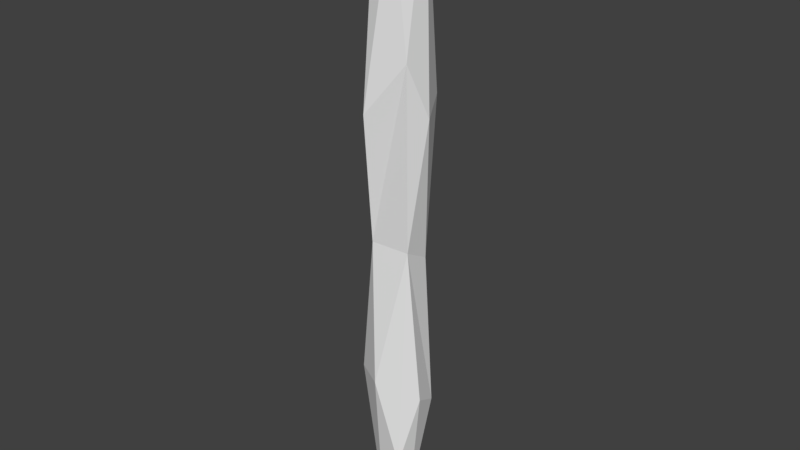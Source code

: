 # Source: Stick.blend  (saved by Blender 2.79.0; exported with 4.5.12 LTS)
import bpy
from mathutils import Matrix  # noqa: F401  (used for matrix-valued properties, if any)

bpy.ops.wm.read_factory_settings(use_empty=True)
scene = bpy.context.scene
scene.name = 'Scene'

# ---- collections
col_collection_1 = bpy.data.collections.new('Collection 1'); scene.collection.children.link(col_collection_1)

# ---- world
world_world = bpy.data.worlds.new('World'); scene.world = world_world
world_world.color = (0.05088, 0.05088, 0.05088)
world_world.use_sun_shadow = False
world_world.sun_shadow_jitter_overblur = 0.0
world_world.cycles.sampling_method = 'MANUAL'

# ---- meshes
me_cylinder_001 = bpy.data.meshes.new('Cylinder.001')
me_cylinder_001.from_pydata([(0.08679, 2.418, -0.1358), (0.159, 1.369, 0.1336), (-0.07985, -2.035, 0.1059), (-0.1567, 2.239, 0.05197), (-0.08478, 0.02979, -0.1423), (0.1182, -1.624, 0.1661), (-0.03459, -0.9512, 0.2327), (0.2209, 0.9881, -0.01346), (-0.1003, 1.367, -0.1843), (-0.1294, 0.07946, 0.1312), (0.1402, 0.06514, 0.09564), (0.1325, -0.04467, -0.1019), (0.1125, 1.075, -0.2256), (0.1907, -1.174, -0.1156), (0.2308, -1.074, 0.06674), (-0.2399, -0.9543, 0.1159), (-0.209, 1.093, -0.01816), (-0.2148, -1.606, -0.07151), (-0.1475, -1.128, -0.1899), (0.03483, -1.503, -0.2358), (-0.1163, 1.002, 0.2181), (0.1016, -2.019, 0.01817), (0.01579, 2.303, 0.09067)], [], [(12, 0, 7), (4, 18, 17), (5, 10, 6), (10, 5, 14), (8, 0, 12), (19, 11, 13), (10, 14, 13, 11), (14, 5, 21), (10, 1, 9), (5, 6, 2), (6, 9, 15), (3, 16, 20), (15, 17, 2), (15, 9, 17), (4, 19, 18), (16, 4, 9), (22, 20, 1), (11, 7, 10), (4, 12, 11), (17, 18, 21), (5, 2, 21), (18, 19, 21), (19, 13, 21), (2, 17, 21), (0, 8, 22), (1, 0, 22), (16, 3, 22), (8, 16, 22), (20, 22, 3), (17, 9, 4), (8, 12, 4), (4, 11, 19), (13, 14, 21), (7, 1, 10), (10, 9, 6), (6, 15, 2), (9, 20, 16), (4, 16, 8), (9, 1, 20), (0, 1, 7), (11, 12, 7)])
_uv = me_cylinder_001.uv_layers.new(name='UVMap')
_uv.uv.foreach_set('vector', [0.3489, 1.734, 0.3004, 2.878, 0.0716, 1.683, 1.127, 0.3857, 1.169, -0.9073, 1.301, -1.266, 0.701, -1.432, 0.7853, 0.4126, 0.5703, -0.9871, 0.7853, 0.4126, 0.701, -1.432, 0.8762, -0.8401, 0.479, 1.899, 0.3004, 2.878, 0.3489, 1.734, 0.4357, -1.194, 0.229, 0.4135, 0.2078, -0.9845, 0.05167, 0.3362, 0.06755, -1.001, 0.2078, -0.9845, 0.229, 0.4135, 0.8762, -0.8401, 0.701, -1.432, 0.8491, -2.849, 0.7853, 0.4126, 0.7253, 2.066, 0.5373, 0.3112, 0.701, -1.432, 0.5703, -0.9871, 0.5688, -2.29, -0.03193, -0.8291, -0.1975, 0.3999, -0.2804, -0.9055, -0.3183, 2.856, -0.3994, 1.668, -0.1234, 1.699, -0.2804, -0.9055, -0.3656, -2.339, -0.1446, -1.988, 1.425, -0.9599, 1.394, 0.4848, 1.301, -1.266, 1.127, 0.3857, 1.036, -1.252, 1.169, -0.9073, 1.361, 1.899, 1.127, 0.3857, 1.394, 0.4848, 0.6287, 3.821, 0.5057, 1.69, 0.7253, 2.066, 0.229, 0.4135, 0.0716, 1.683, 0.05167, 0.3362, 0.4807, 0.5267, 0.3489, 1.734, 0.229, 0.4135, 1.301, -1.266, 1.169, -0.9073, 1.191, -4.023, 0.701, -1.432, 0.5688, -2.29, 0.8491, -2.849, 1.169, -0.9073, 1.036, -1.252, 1.191, -4.023, 0.4357, -1.194, 0.2078, -0.9845, 0.1822, -2.892, -0.1446, -1.988, -0.3656, -2.339, -0.1662, -4.023, 0.9849, 2.91, 1.103, 1.904, 1.145, 4.82, 0.06719, 3.01, 0.3004, 2.878, 0.2394, 4.854, 1.361, 1.899, 1.345, 3.203, 1.145, 4.82, 1.103, 1.904, 1.361, 1.899, 1.145, 4.82, -0.1234, 1.699, -0.1284, 3.84, -0.3183, 2.856, 1.301, -1.266, 1.394, 0.4848, 1.127, 0.3857, 0.479, 1.899, 0.3489, 1.734, 0.4807, 0.5267, 0.4807, 0.5267, 0.229, 0.4135, 0.4357, -1.194, 0.2078, -0.9845, 0.06755, -1.001, 0.1822, -2.892, 0.9042, 1.767, 0.7253, 2.066, 0.7853, 0.4126, 0.7853, 0.4126, 0.5373, 0.3112, 0.5703, -0.9871, -0.03193, -0.8291, -0.2804, -0.9055, -0.1446, -1.988, -0.1975, 0.3999, -0.1234, 1.699, -0.3994, 1.668, 1.127, 0.3857, 1.361, 1.899, 1.103, 1.904, 0.5373, 0.3112, 0.7253, 2.066, 0.5057, 1.69, 0.3004, 2.878, 0.06719, 3.01, 0.0716, 1.683, 0.229, 0.4135, 0.3489, 1.734, 0.0716, 1.683])
me_cylinder_001.use_remesh_preserve_volume = False
me_cylinder_001.use_remesh_preserve_attributes = False
me_cylinder_001.use_mirror_vertex_groups = False
me_cylinder_001.update()

# ---- objects
ob_cylinder = bpy.data.objects.new('Cylinder', me_cylinder_001)

# ---- transforms, parenting, visibility, modifiers, constraints
ob_cylinder.location = (0.0, 0.0, 0.0)
ob_cylinder.rotation_euler = (1.571, -0.0, 0.0)
ob_cylinder.lineart.crease_threshold = 0.0

# ---- collection membership
col_collection_1.objects.link(ob_cylinder)

# ---- scene / render settings (as saved in the file)
scene.frame_start = 1; scene.frame_end = 250; scene.frame_set(0)
scene.render.engine = 'BLENDER_EEVEE_NEXT'
scene.render.resolution_percentage = 50
scene.render.fps = 25
scene.render.dither_intensity = 0.0
scene.cycles.use_denoising = False
scene.cycles.samples = 128
scene.cycles.sampling_pattern = 'TABULATED_SOBOL'
scene.cycles.use_adaptive_sampling = False
scene.cycles.use_light_tree = False
scene.cycles.blur_glossy = 0.0
scene.cycles.sample_clamp_indirect = 0.0
scene.view_settings.view_transform = 'Standard'
bpy.context.view_layer.update()

# ---- added for rendering (the .blend has no active camera and no usable light): camera, sun
cam_auto = bpy.data.cameras.new('AutoCamera')
cam_auto.lens = 50.0
cam_auto.sensor_width = 36.0
cam_auto.clip_end = 1000.0
ob_auto_camera = bpy.data.objects.new('AutoCamera', cam_auto)
scene.collection.objects.link(ob_auto_camera)
ob_auto_camera.location = (4.16101, -4.9972, 3.52352)
ob_auto_camera.rotation_euler = (1.09748, -7.21219e-08, 0.694738)
scene.camera = ob_auto_camera
light_auto_sun = bpy.data.lights.new('AutoSun', 'SUN')
light_auto_sun.energy = 3.0
light_auto_sun.angle = 0.0523599
ob_auto_sun = bpy.data.objects.new('AutoSun', light_auto_sun)
scene.collection.objects.link(ob_auto_sun)
ob_auto_sun.rotation_euler = (0.872665, 0.174533, 0.523599)
bpy.context.view_layer.update()
